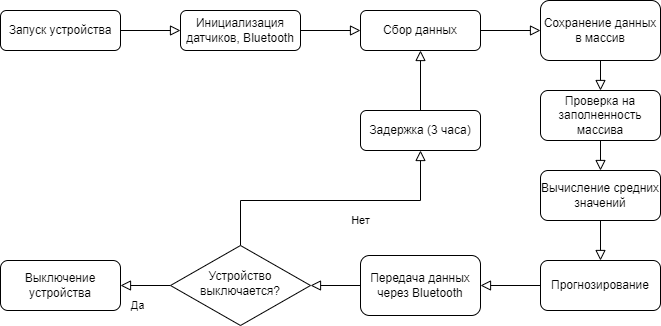

The diagram above was exported from draw.io. Its source (the exported page's mxGraphModel, read from the mxfile embedded in the PNG):
<mxGraphModel dx="788" dy="530" grid="1" gridSize="10" guides="1" tooltips="1" connect="1" arrows="1" fold="1" page="1" pageScale="1" pageWidth="827" pageHeight="1169" math="0" shadow="0">
  <root>
    <mxCell id="WIyWlLk6GJQsqaUBKTNV-0" />
    <mxCell id="WIyWlLk6GJQsqaUBKTNV-1" parent="WIyWlLk6GJQsqaUBKTNV-0" />
    <mxCell id="WIyWlLk6GJQsqaUBKTNV-2" value="" style="rounded=0;html=1;jettySize=auto;orthogonalLoop=1;fontSize=11;endArrow=block;endFill=0;endSize=8;strokeWidth=1;shadow=0;labelBackgroundColor=none;edgeStyle=orthogonalEdgeStyle;entryX=0;entryY=0.5;entryDx=0;entryDy=0;" parent="WIyWlLk6GJQsqaUBKTNV-1" source="WIyWlLk6GJQsqaUBKTNV-3" target="puJXIDiKtV3TvqkekrJo-2" edge="1">
      <mxGeometry relative="1" as="geometry">
        <mxPoint x="250" y="100" as="targetPoint" />
      </mxGeometry>
    </mxCell>
    <mxCell id="WIyWlLk6GJQsqaUBKTNV-3" value="Инициализация датчиков, Bluetooth" style="rounded=1;whiteSpace=wrap;html=1;fontSize=12;glass=0;strokeWidth=1;shadow=0;" parent="WIyWlLk6GJQsqaUBKTNV-1" vertex="1">
      <mxGeometry x="200" y="60" width="120" height="40" as="geometry" />
    </mxCell>
    <mxCell id="WIyWlLk6GJQsqaUBKTNV-8" value="Да" style="rounded=0;html=1;jettySize=auto;orthogonalLoop=1;fontSize=11;endArrow=block;endFill=0;endSize=8;strokeWidth=1;shadow=0;labelBackgroundColor=none;edgeStyle=orthogonalEdgeStyle;" parent="WIyWlLk6GJQsqaUBKTNV-1" source="WIyWlLk6GJQsqaUBKTNV-10" target="WIyWlLk6GJQsqaUBKTNV-11" edge="1">
      <mxGeometry x="0.3333" y="20" relative="1" as="geometry">
        <mxPoint as="offset" />
      </mxGeometry>
    </mxCell>
    <mxCell id="WIyWlLk6GJQsqaUBKTNV-9" value="Нет" style="edgeStyle=orthogonalEdgeStyle;rounded=0;html=1;jettySize=auto;orthogonalLoop=1;fontSize=11;endArrow=block;endFill=0;endSize=8;strokeWidth=1;shadow=0;labelBackgroundColor=none;exitX=0.5;exitY=0;exitDx=0;exitDy=0;entryX=0.5;entryY=1;entryDx=0;entryDy=0;" parent="WIyWlLk6GJQsqaUBKTNV-1" source="WIyWlLk6GJQsqaUBKTNV-10" target="Aq6ti_tgtB_XpIDWHKoB-4" edge="1">
      <mxGeometry x="0.2" y="-20" relative="1" as="geometry">
        <mxPoint as="offset" />
        <mxPoint x="310" y="160" as="targetPoint" />
        <Array as="points">
          <mxPoint x="260" y="250" />
          <mxPoint x="440" y="250" />
        </Array>
      </mxGeometry>
    </mxCell>
    <mxCell id="WIyWlLk6GJQsqaUBKTNV-10" value="Устройство выключается?" style="rhombus;whiteSpace=wrap;html=1;shadow=0;fontFamily=Helvetica;fontSize=12;align=center;strokeWidth=1;spacing=6;spacingTop=-4;" parent="WIyWlLk6GJQsqaUBKTNV-1" vertex="1">
      <mxGeometry x="190" y="295" width="140" height="80" as="geometry" />
    </mxCell>
    <mxCell id="WIyWlLk6GJQsqaUBKTNV-11" value="Выключение устройства" style="rounded=1;whiteSpace=wrap;html=1;fontSize=12;glass=0;strokeWidth=1;shadow=0;" parent="WIyWlLk6GJQsqaUBKTNV-1" vertex="1">
      <mxGeometry x="20" y="310" width="120" height="50" as="geometry" />
    </mxCell>
    <mxCell id="puJXIDiKtV3TvqkekrJo-1" value="" style="rounded=0;html=1;jettySize=auto;orthogonalLoop=1;fontSize=11;endArrow=block;endFill=0;endSize=8;strokeWidth=1;shadow=0;labelBackgroundColor=none;edgeStyle=orthogonalEdgeStyle;entryX=0;entryY=0.5;entryDx=0;entryDy=0;exitX=1;exitY=0.5;exitDx=0;exitDy=0;" parent="WIyWlLk6GJQsqaUBKTNV-1" source="puJXIDiKtV3TvqkekrJo-2" target="puJXIDiKtV3TvqkekrJo-4" edge="1">
      <mxGeometry relative="1" as="geometry">
        <mxPoint x="250" y="210" as="targetPoint" />
      </mxGeometry>
    </mxCell>
    <mxCell id="puJXIDiKtV3TvqkekrJo-2" value="Сбор данных" style="rounded=1;whiteSpace=wrap;html=1;fontSize=12;glass=0;strokeWidth=1;shadow=0;" parent="WIyWlLk6GJQsqaUBKTNV-1" vertex="1">
      <mxGeometry x="380" y="60" width="120" height="40" as="geometry" />
    </mxCell>
    <mxCell id="puJXIDiKtV3TvqkekrJo-4" value="Сохранение данных в массив" style="rounded=1;whiteSpace=wrap;html=1;fontSize=12;glass=0;strokeWidth=1;shadow=0;" parent="WIyWlLk6GJQsqaUBKTNV-1" vertex="1">
      <mxGeometry x="560" y="50" width="120" height="60" as="geometry" />
    </mxCell>
    <mxCell id="puJXIDiKtV3TvqkekrJo-5" value="" style="rounded=0;html=1;jettySize=auto;orthogonalLoop=1;fontSize=11;endArrow=block;endFill=0;endSize=8;strokeWidth=1;shadow=0;labelBackgroundColor=none;edgeStyle=orthogonalEdgeStyle;exitX=0.5;exitY=1;exitDx=0;exitDy=0;entryX=0.5;entryY=0;entryDx=0;entryDy=0;" parent="WIyWlLk6GJQsqaUBKTNV-1" source="puJXIDiKtV3TvqkekrJo-6" target="YCxsuuYwzTbSWyRs6rd9-1" edge="1">
      <mxGeometry relative="1" as="geometry">
        <mxPoint x="230" y="390" as="targetPoint" />
      </mxGeometry>
    </mxCell>
    <mxCell id="puJXIDiKtV3TvqkekrJo-6" value="Проверка на заполненность массива" style="rounded=1;whiteSpace=wrap;html=1;fontSize=12;glass=0;strokeWidth=1;shadow=0;" parent="WIyWlLk6GJQsqaUBKTNV-1" vertex="1">
      <mxGeometry x="560" y="140" width="120" height="50" as="geometry" />
    </mxCell>
    <mxCell id="puJXIDiKtV3TvqkekrJo-12" value="" style="rounded=0;html=1;jettySize=auto;orthogonalLoop=1;fontSize=11;endArrow=block;endFill=0;endSize=8;strokeWidth=1;shadow=0;labelBackgroundColor=none;edgeStyle=orthogonalEdgeStyle;exitX=0.5;exitY=1;exitDx=0;exitDy=0;entryX=0.5;entryY=0;entryDx=0;entryDy=0;" parent="WIyWlLk6GJQsqaUBKTNV-1" source="puJXIDiKtV3TvqkekrJo-4" target="puJXIDiKtV3TvqkekrJo-6" edge="1">
      <mxGeometry relative="1" as="geometry">
        <mxPoint x="240" y="220" as="targetPoint" />
        <mxPoint x="240" y="150" as="sourcePoint" />
      </mxGeometry>
    </mxCell>
    <mxCell id="YCxsuuYwzTbSWyRs6rd9-0" value="" style="rounded=0;html=1;jettySize=auto;orthogonalLoop=1;fontSize=11;endArrow=block;endFill=0;endSize=8;strokeWidth=1;shadow=0;labelBackgroundColor=none;edgeStyle=orthogonalEdgeStyle;exitX=0.5;exitY=1;exitDx=0;exitDy=0;entryX=0.5;entryY=0;entryDx=0;entryDy=0;" parent="WIyWlLk6GJQsqaUBKTNV-1" source="YCxsuuYwzTbSWyRs6rd9-1" target="YCxsuuYwzTbSWyRs6rd9-3" edge="1">
      <mxGeometry relative="1" as="geometry">
        <mxPoint x="230" y="470" as="targetPoint" />
      </mxGeometry>
    </mxCell>
    <mxCell id="YCxsuuYwzTbSWyRs6rd9-1" value="Вычисление средних значений" style="rounded=1;whiteSpace=wrap;html=1;fontSize=12;glass=0;strokeWidth=1;shadow=0;" parent="WIyWlLk6GJQsqaUBKTNV-1" vertex="1">
      <mxGeometry x="560" y="220" width="120" height="50" as="geometry" />
    </mxCell>
    <mxCell id="YCxsuuYwzTbSWyRs6rd9-2" value="" style="rounded=0;html=1;jettySize=auto;orthogonalLoop=1;fontSize=11;endArrow=block;endFill=0;endSize=8;strokeWidth=1;shadow=0;labelBackgroundColor=none;edgeStyle=orthogonalEdgeStyle;exitX=0;exitY=0.5;exitDx=0;exitDy=0;entryX=1;entryY=0.5;entryDx=0;entryDy=0;" parent="WIyWlLk6GJQsqaUBKTNV-1" source="YCxsuuYwzTbSWyRs6rd9-3" target="YCxsuuYwzTbSWyRs6rd9-6" edge="1">
      <mxGeometry relative="1" as="geometry">
        <mxPoint x="250" y="550" as="targetPoint" />
      </mxGeometry>
    </mxCell>
    <mxCell id="YCxsuuYwzTbSWyRs6rd9-3" value="Прогнозирование" style="rounded=1;whiteSpace=wrap;html=1;fontSize=12;glass=0;strokeWidth=1;shadow=0;" parent="WIyWlLk6GJQsqaUBKTNV-1" vertex="1">
      <mxGeometry x="560" y="310" width="120" height="50" as="geometry" />
    </mxCell>
    <mxCell id="YCxsuuYwzTbSWyRs6rd9-5" value="" style="rounded=0;html=1;jettySize=auto;orthogonalLoop=1;fontSize=11;endArrow=block;endFill=0;endSize=8;strokeWidth=1;shadow=0;labelBackgroundColor=none;edgeStyle=orthogonalEdgeStyle;exitX=0;exitY=0.5;exitDx=0;exitDy=0;entryX=1;entryY=0.5;entryDx=0;entryDy=0;" parent="WIyWlLk6GJQsqaUBKTNV-1" source="YCxsuuYwzTbSWyRs6rd9-6" target="WIyWlLk6GJQsqaUBKTNV-10" edge="1">
      <mxGeometry relative="1" as="geometry">
        <mxPoint x="250" y="625" as="targetPoint" />
      </mxGeometry>
    </mxCell>
    <mxCell id="YCxsuuYwzTbSWyRs6rd9-6" value="Передача данных через Bluetooth" style="rounded=1;whiteSpace=wrap;html=1;fontSize=12;glass=0;strokeWidth=1;shadow=0;" parent="WIyWlLk6GJQsqaUBKTNV-1" vertex="1">
      <mxGeometry x="380" y="305" width="120" height="60" as="geometry" />
    </mxCell>
    <mxCell id="Aq6ti_tgtB_XpIDWHKoB-2" value="" style="rounded=0;html=1;jettySize=auto;orthogonalLoop=1;fontSize=11;endArrow=block;endFill=0;endSize=8;strokeWidth=1;shadow=0;labelBackgroundColor=none;edgeStyle=orthogonalEdgeStyle;entryX=0;entryY=0.5;entryDx=0;entryDy=0;" parent="WIyWlLk6GJQsqaUBKTNV-1" source="Aq6ti_tgtB_XpIDWHKoB-3" target="WIyWlLk6GJQsqaUBKTNV-3" edge="1">
      <mxGeometry relative="1" as="geometry">
        <mxPoint x="200" y="70" as="targetPoint" />
      </mxGeometry>
    </mxCell>
    <mxCell id="Aq6ti_tgtB_XpIDWHKoB-3" value="Запуск устройства" style="rounded=1;whiteSpace=wrap;html=1;fontSize=12;glass=0;strokeWidth=1;shadow=0;" parent="WIyWlLk6GJQsqaUBKTNV-1" vertex="1">
      <mxGeometry x="20" y="60" width="120" height="40" as="geometry" />
    </mxCell>
    <mxCell id="Aq6ti_tgtB_XpIDWHKoB-4" value="Задержка (3 часа)" style="rounded=1;whiteSpace=wrap;html=1;fontSize=12;glass=0;strokeWidth=1;shadow=0;" parent="WIyWlLk6GJQsqaUBKTNV-1" vertex="1">
      <mxGeometry x="380" y="160" width="120" height="40" as="geometry" />
    </mxCell>
    <mxCell id="Aq6ti_tgtB_XpIDWHKoB-5" value="" style="rounded=0;html=1;jettySize=auto;orthogonalLoop=1;fontSize=11;endArrow=block;endFill=0;endSize=8;strokeWidth=1;shadow=0;labelBackgroundColor=none;edgeStyle=orthogonalEdgeStyle;entryX=0.5;entryY=1;entryDx=0;entryDy=0;exitX=0.5;exitY=0;exitDx=0;exitDy=0;" parent="WIyWlLk6GJQsqaUBKTNV-1" source="Aq6ti_tgtB_XpIDWHKoB-4" target="puJXIDiKtV3TvqkekrJo-2" edge="1">
      <mxGeometry relative="1" as="geometry">
        <mxPoint x="390" y="90" as="targetPoint" />
        <mxPoint x="330" y="90" as="sourcePoint" />
      </mxGeometry>
    </mxCell>
  </root>
</mxGraphModel>